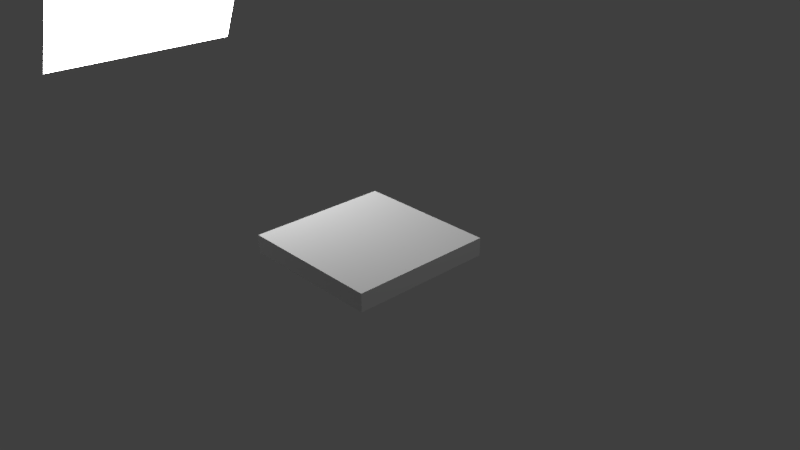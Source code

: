 # Source: Rectangle.blend  (saved by Blender 2.78.0; exported with 4.5.12 LTS)
import bpy
from mathutils import Matrix  # noqa: F401  (used for matrix-valued properties, if any)

bpy.ops.wm.read_factory_settings(use_empty=True)
scene = bpy.context.scene
scene.name = 'Scene'

# ---- collections
col_collection_1 = bpy.data.collections.new('Collection 1'); scene.collection.children.link(col_collection_1)

# ---- materials (node trees are filled in below, after node groups)
mat_light = bpy.data.materials.new('Light')
mat_light.alpha_threshold = 0.0
mat_light.preview_render_type = 'FLAT'
mat_light.roughness = 0.5

# ---- material node trees
mat_light.use_nodes = True; mat_light.node_tree.nodes.clear()
_N = mat_light.node_tree.nodes; _L = mat_light.node_tree.links
n0 = _N.new('ShaderNodeOutputMaterial'); n0.name = 'Material Output'; n0.location = (300, 300)
n1 = _N.new('ShaderNodeEmission'); n1.name = 'Emission'; n1.location = (10, 300)
n1.inputs[1].default_value = 10.0
_L.new(n1.outputs[0], n0.inputs[0])
n0.is_active_output = True

# ---- world
world_world_001 = bpy.data.worlds.new('World.001'); scene.world = world_world_001
world_world_001.use_nodes = True; world_world_001.node_tree.nodes.clear()
_N = world_world_001.node_tree.nodes; _L = world_world_001.node_tree.links
n0 = _N.new('ShaderNodeOutputWorld'); n0.name = 'World Output'; n0.location = (300, 300)
n1 = _N.new('ShaderNodeBackground'); n1.name = 'Background'; n1.location = (10, 300)
n1.inputs[0].default_value = (0.05, 0.05, 0.05, 1.0)
_L.new(n1.outputs[0], n0.inputs[0])
n0.is_active_output = True
world_world_001.use_sun_shadow = False
world_world_001.sun_shadow_jitter_overblur = 0.0
world_world_001.cycles.sampling_method = 'MANUAL'

# ---- cameras
cam_camera = bpy.data.cameras.new('Camera')
cam_camera.clip_end = 100.0
cam_camera.lens = 35.0
cam_camera.sensor_width = 32.0
cam_camera.sensor_height = 18.0
cam_camera.ortho_scale = 7.314
cam_camera.dof.focus_distance = 0.0

# ---- lights
light_lamp = bpy.data.lights.new('Lamp', 'POINT')
light_lamp.transmission_factor = 0.0
light_lamp.cutoff_distance = 30.0
light_lamp.energy = 100.0
light_lamp.shadow_buffer_clip_start = 1.001
light_lamp.shadow_soft_size = 0.1
light_lamp.shadow_maximum_resolution = 0.006
light_lamp.use_absolute_resolution = True

# ---- meshes
me_plane = bpy.data.meshes.new('Plane')
me_plane.from_pydata([(-1.0, -1.0, 0.0), (1.0, -1.0, 0.0), (-1.0, 1.0, 0.0), (1.0, 1.0, 0.0), (-1.0, -1.0, 0.0), (1.0, -1.0, 0.0), (-1.0, 1.0, 0.0), (1.0, 1.0, 0.0), (-1.0, -1.0, 0.25), (1.0, -1.0, 0.25), (-1.0, 1.0, 0.25), (1.0, 1.0, 0.25)], [], [(0, 2, 3, 1), (7, 6, 10, 11), (1, 3, 7, 5), (2, 0, 4, 6), (3, 2, 6, 7), (0, 1, 5, 4), (8, 9, 11, 10), (4, 5, 9, 8), (5, 7, 11, 9), (6, 4, 8, 10)])
me_plane.use_remesh_preserve_volume = False
me_plane.use_remesh_preserve_attributes = False
me_plane.use_mirror_vertex_groups = False
me_plane.update()
me_plane_001 = bpy.data.meshes.new('Plane.001')
me_plane_001.from_pydata([(-1.0, -1.0, 0.0), (1.0, -1.0, 0.0), (-1.0, 1.0, 0.0), (1.0, 1.0, 0.0)], [], [(0, 1, 3, 2)])
me_plane_001.materials.append(mat_light)
me_plane_001.use_remesh_preserve_volume = False
me_plane_001.use_remesh_preserve_attributes = False
me_plane_001.use_mirror_vertex_groups = False
me_plane_001.update()

# ---- objects
ob_rectangle = bpy.data.objects.new('Rectangle', me_plane)
ob_lamp = bpy.data.objects.new('Lamp', light_lamp)
ob_camera = bpy.data.objects.new('Camera', cam_camera)
ob_plane = bpy.data.objects.new('Plane', me_plane_001)

# ---- transforms, parenting, visibility, modifiers, constraints
ob_rectangle.location = (0.0, 0.0, 0.0)
ob_rectangle.lineart.crease_threshold = 0.0
ob_lamp.location = (4.076, 1.005, 5.904)
ob_lamp.rotation_euler = (0.6503, 0.05522, 1.866)
ob_lamp.lock_rotations_4d = False
ob_lamp.empty_display_type = 'ARROWS'
ob_lamp.color = (0.0, 0.0, 0.0, 0.0)
ob_lamp.lineart.crease_threshold = 0.0
ob_camera.location = (7.481, -6.508, 5.344)
ob_camera.rotation_euler = (1.109, 0.0, 0.8149)
ob_camera.lock_rotations_4d = False
ob_camera.empty_display_type = 'ARROWS'
ob_camera.color = (0.0, 0.0, 0.0, 0.0)
ob_camera.display_type = 'WIRE'
ob_camera.lineart.crease_threshold = 0.0
ob_plane.location = (-4.852, 0.0, 3.0)
ob_plane.rotation_euler = (-0.0, 1.992, -0.0)
ob_plane.scale = (1.632, 1.632, 1.632)
ob_plane.lineart.crease_threshold = 0.0

# ---- collection membership
col_collection_1.objects.link(ob_rectangle)
col_collection_1.objects.link(ob_lamp)
col_collection_1.objects.link(ob_camera)
col_collection_1.objects.link(ob_plane)

# ---- scene / render settings (as saved in the file)
scene.camera = ob_camera
scene.frame_start = 1; scene.frame_end = 250; scene.frame_set(1)
scene.render.engine = 'CYCLES'
scene.render.resolution_percentage = 50
scene.render.dither_intensity = 0.0
scene.cycles.use_denoising = False
scene.cycles.samples = 4
scene.cycles.sampling_pattern = 'TABULATED_SOBOL'
scene.cycles.light_sampling_threshold = 0.0
scene.cycles.use_adaptive_sampling = False
scene.cycles.use_light_tree = False
scene.cycles.blur_glossy = 0.0
scene.cycles.sample_clamp_indirect = 3.0
scene.view_settings.view_transform = 'Standard'
bpy.context.view_layer.update()
